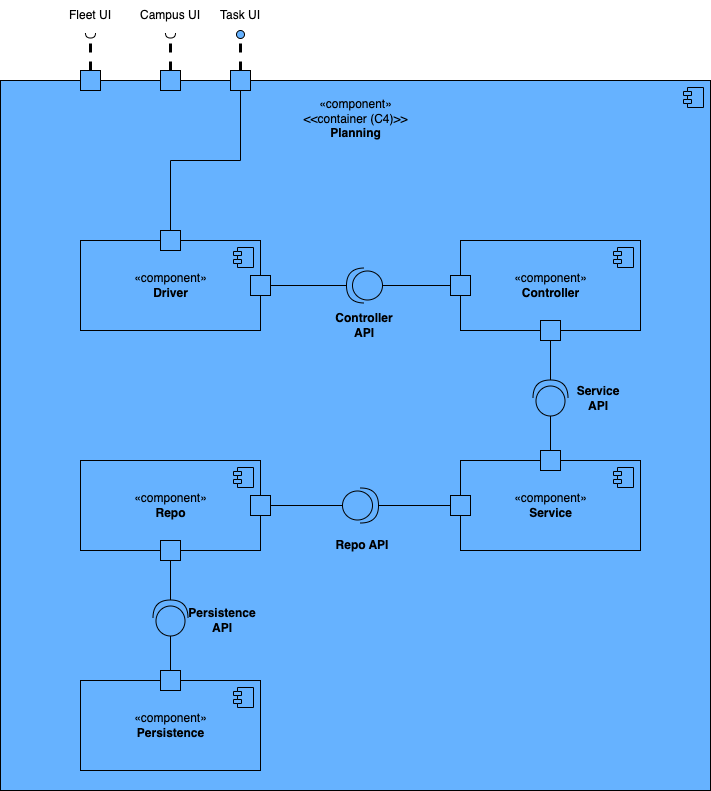

The diagram above was exported from draw.io. Its source (the exported page's mxGraphModel, read from the mxfile embedded in the PNG):
<mxGraphModel dx="954" dy="599" grid="1" gridSize="10" guides="1" tooltips="1" connect="1" arrows="1" fold="1" page="1" pageScale="1" pageWidth="827" pageHeight="1169" math="0" shadow="0">
  <root>
    <mxCell id="0" />
    <mxCell id="1" parent="0" />
    <mxCell id="D0t7B_46O42hAfaBjmiX-1" value="«component»&lt;br&gt;&amp;lt;&amp;lt;container (C4)&amp;gt;&amp;gt;&lt;br&gt;&lt;b&gt;Planning&lt;br&gt;&lt;br&gt;&lt;br&gt;&lt;br&gt;&lt;br&gt;&lt;br&gt;&lt;br&gt;&lt;br&gt;&lt;br&gt;&lt;br&gt;&lt;br&gt;&lt;br&gt;&lt;br&gt;&lt;br&gt;&lt;br&gt;&lt;br&gt;&lt;br&gt;&lt;br&gt;&lt;br&gt;&lt;br&gt;&lt;br&gt;&lt;br&gt;&lt;br&gt;&lt;br&gt;&lt;br&gt;&lt;br&gt;&lt;br&gt;&lt;br&gt;&lt;br&gt;&lt;br&gt;&lt;br&gt;&lt;br&gt;&lt;br&gt;&lt;br&gt;&lt;br&gt;&lt;br&gt;&lt;br&gt;&lt;br&gt;&lt;br&gt;&lt;br&gt;&lt;br&gt;&lt;br&gt;&lt;br&gt;&lt;br&gt;&lt;br&gt;&lt;/b&gt;" style="html=1;dropTarget=0;fillColor=#66B2FF;" parent="1" vertex="1">
      <mxGeometry x="50" y="610" width="710" height="710" as="geometry" />
    </mxCell>
    <mxCell id="D0t7B_46O42hAfaBjmiX-2" value="" style="shape=module;jettyWidth=8;jettyHeight=4;fillColor=#66B2FF;" parent="D0t7B_46O42hAfaBjmiX-1" vertex="1">
      <mxGeometry x="1" width="20" height="20" relative="1" as="geometry">
        <mxPoint x="-27" y="7" as="offset" />
      </mxGeometry>
    </mxCell>
    <mxCell id="D0t7B_46O42hAfaBjmiX-3" value="" style="html=1;rounded=0;fillColor=#66B2FF;" parent="1" vertex="1">
      <mxGeometry x="280" y="600" width="20" height="20" as="geometry" />
    </mxCell>
    <mxCell id="D0t7B_46O42hAfaBjmiX-4" value="" style="endArrow=none;html=1;rounded=0;align=center;verticalAlign=top;endFill=0;labelBackgroundColor=none;endSize=2;dashed=1;strokeWidth=3;exitX=0.5;exitY=0;exitDx=0;exitDy=0;startArrow=none;" parent="1" source="D0t7B_46O42hAfaBjmiX-5" edge="1">
      <mxGeometry relative="1" as="geometry">
        <mxPoint x="290" y="560" as="targetPoint" />
      </mxGeometry>
    </mxCell>
    <mxCell id="D0t7B_46O42hAfaBjmiX-5" value="" style="ellipse;html=1;fontSize=11;align=center;fillColor=#66B2FF;points=[];aspect=fixed;resizable=0;verticalAlign=bottom;labelPosition=center;verticalLabelPosition=top;flipH=1;" parent="1" vertex="1">
      <mxGeometry x="286" y="560" width="8" height="8" as="geometry" />
    </mxCell>
    <mxCell id="D0t7B_46O42hAfaBjmiX-6" value="" style="endArrow=none;html=1;rounded=0;align=center;verticalAlign=top;endFill=0;labelBackgroundColor=none;endSize=2;dashed=1;strokeWidth=3;exitX=0.5;exitY=0;exitDx=0;exitDy=0;" parent="1" source="D0t7B_46O42hAfaBjmiX-3" target="D0t7B_46O42hAfaBjmiX-5" edge="1">
      <mxGeometry relative="1" as="geometry">
        <mxPoint x="290" y="590" as="sourcePoint" />
        <mxPoint x="290" y="560" as="targetPoint" />
      </mxGeometry>
    </mxCell>
    <mxCell id="D0t7B_46O42hAfaBjmiX-7" value="" style="html=1;rounded=0;fillColor=#66B2FF;" parent="1" vertex="1">
      <mxGeometry x="210" y="600" width="20" height="20" as="geometry" />
    </mxCell>
    <mxCell id="D0t7B_46O42hAfaBjmiX-8" value="" style="shape=requiredInterface;html=1;fontSize=11;align=center;fillColor=none;points=[];aspect=fixed;resizable=0;verticalAlign=bottom;labelPosition=center;verticalLabelPosition=top;flipH=1;rotation=-90;" parent="1" vertex="1">
      <mxGeometry x="217.5" y="560" width="5" height="10" as="geometry" />
    </mxCell>
    <mxCell id="D0t7B_46O42hAfaBjmiX-9" value="" style="endArrow=none;html=1;rounded=0;align=center;verticalAlign=top;endFill=0;labelBackgroundColor=none;endSize=2;dashed=1;strokeWidth=3;exitX=0.5;exitY=0;exitDx=0;exitDy=0;" parent="1" source="D0t7B_46O42hAfaBjmiX-7" target="D0t7B_46O42hAfaBjmiX-8" edge="1">
      <mxGeometry relative="1" as="geometry">
        <mxPoint x="220" y="600" as="sourcePoint" />
        <mxPoint x="220" y="580" as="targetPoint" />
      </mxGeometry>
    </mxCell>
    <mxCell id="D0t7B_46O42hAfaBjmiX-10" value="" style="html=1;rounded=0;fillColor=#66B2FF;" parent="1" vertex="1">
      <mxGeometry x="130" y="600" width="20" height="20" as="geometry" />
    </mxCell>
    <mxCell id="D0t7B_46O42hAfaBjmiX-11" value="" style="shape=requiredInterface;html=1;fontSize=11;align=center;fillColor=none;points=[];aspect=fixed;resizable=0;verticalAlign=bottom;labelPosition=center;verticalLabelPosition=top;flipH=1;rotation=-90;" parent="1" vertex="1">
      <mxGeometry x="137.5" y="560" width="5" height="10" as="geometry" />
    </mxCell>
    <mxCell id="D0t7B_46O42hAfaBjmiX-12" value="" style="endArrow=none;html=1;rounded=0;align=center;verticalAlign=top;endFill=0;labelBackgroundColor=none;endSize=2;dashed=1;strokeWidth=3;exitX=0.5;exitY=0;exitDx=0;exitDy=0;" parent="1" source="D0t7B_46O42hAfaBjmiX-10" target="D0t7B_46O42hAfaBjmiX-11" edge="1">
      <mxGeometry relative="1" as="geometry">
        <mxPoint x="210" y="610" as="sourcePoint" />
        <mxPoint x="210" y="590" as="targetPoint" />
      </mxGeometry>
    </mxCell>
    <mxCell id="D0t7B_46O42hAfaBjmiX-13" value="Fleet UI" style="text;html=1;strokeColor=none;fillColor=none;align=center;verticalAlign=middle;whiteSpace=wrap;rounded=0;" parent="1" vertex="1">
      <mxGeometry x="110" y="530" width="60" height="30" as="geometry" />
    </mxCell>
    <mxCell id="D0t7B_46O42hAfaBjmiX-14" value="Task UI" style="text;html=1;strokeColor=none;fillColor=none;align=center;verticalAlign=middle;whiteSpace=wrap;rounded=0;" parent="1" vertex="1">
      <mxGeometry x="260" y="530" width="60" height="30" as="geometry" />
    </mxCell>
    <mxCell id="D0t7B_46O42hAfaBjmiX-15" value="Campus UI" style="text;html=1;strokeColor=none;fillColor=none;align=center;verticalAlign=middle;whiteSpace=wrap;rounded=0;" parent="1" vertex="1">
      <mxGeometry x="185" y="530" width="70" height="30" as="geometry" />
    </mxCell>
    <mxCell id="D0t7B_46O42hAfaBjmiX-16" value="«component»&lt;br&gt;&lt;b&gt;Driver&lt;/b&gt;" style="html=1;dropTarget=0;fillColor=#66B2FF;" parent="1" vertex="1">
      <mxGeometry x="130" y="770" width="180" height="90" as="geometry" />
    </mxCell>
    <mxCell id="D0t7B_46O42hAfaBjmiX-17" value="" style="shape=module;jettyWidth=8;jettyHeight=4;fillColor=#66B2FF;" parent="D0t7B_46O42hAfaBjmiX-16" vertex="1">
      <mxGeometry x="1" width="20" height="20" relative="1" as="geometry">
        <mxPoint x="-27" y="7" as="offset" />
      </mxGeometry>
    </mxCell>
    <mxCell id="D0t7B_46O42hAfaBjmiX-18" style="edgeStyle=orthogonalEdgeStyle;rounded=0;orthogonalLoop=1;jettySize=auto;html=1;exitX=0.5;exitY=0;exitDx=0;exitDy=0;entryX=0.5;entryY=1;entryDx=0;entryDy=0;strokeWidth=1;endArrow=none;endFill=0;" parent="1" source="D0t7B_46O42hAfaBjmiX-19" target="D0t7B_46O42hAfaBjmiX-3" edge="1">
      <mxGeometry relative="1" as="geometry" />
    </mxCell>
    <mxCell id="D0t7B_46O42hAfaBjmiX-19" value="" style="html=1;rounded=0;fillColor=#66B2FF;" parent="1" vertex="1">
      <mxGeometry x="210" y="760" width="20" height="20" as="geometry" />
    </mxCell>
    <mxCell id="D0t7B_46O42hAfaBjmiX-20" value="«component»&lt;br&gt;&lt;b&gt;Controller&lt;/b&gt;" style="html=1;dropTarget=0;fillColor=#66B2FF;" parent="1" vertex="1">
      <mxGeometry x="510" y="770" width="180" height="90" as="geometry" />
    </mxCell>
    <mxCell id="D0t7B_46O42hAfaBjmiX-21" value="" style="shape=module;jettyWidth=8;jettyHeight=4;fillColor=#66B2FF;" parent="D0t7B_46O42hAfaBjmiX-20" vertex="1">
      <mxGeometry x="1" width="20" height="20" relative="1" as="geometry">
        <mxPoint x="-27" y="7" as="offset" />
      </mxGeometry>
    </mxCell>
    <mxCell id="D0t7B_46O42hAfaBjmiX-22" value="" style="edgeStyle=orthogonalEdgeStyle;rounded=0;orthogonalLoop=1;jettySize=auto;html=1;strokeWidth=1;endArrow=none;endFill=0;" parent="1" source="D0t7B_46O42hAfaBjmiX-23" target="D0t7B_46O42hAfaBjmiX-30" edge="1">
      <mxGeometry relative="1" as="geometry" />
    </mxCell>
    <mxCell id="D0t7B_46O42hAfaBjmiX-23" value="«component»&lt;br&gt;&lt;b&gt;Service&lt;/b&gt;" style="html=1;dropTarget=0;fillColor=#66B2FF;" parent="1" vertex="1">
      <mxGeometry x="510" y="990" width="180" height="90" as="geometry" />
    </mxCell>
    <mxCell id="D0t7B_46O42hAfaBjmiX-24" value="" style="shape=module;jettyWidth=8;jettyHeight=4;fillColor=#66B2FF;" parent="D0t7B_46O42hAfaBjmiX-23" vertex="1">
      <mxGeometry x="1" width="20" height="20" relative="1" as="geometry">
        <mxPoint x="-27" y="7" as="offset" />
      </mxGeometry>
    </mxCell>
    <mxCell id="D0t7B_46O42hAfaBjmiX-25" value="«component»&lt;br&gt;&lt;b&gt;Repo&lt;/b&gt;" style="html=1;dropTarget=0;fillColor=#66B2FF;" parent="1" vertex="1">
      <mxGeometry x="130" y="990" width="180" height="90" as="geometry" />
    </mxCell>
    <mxCell id="D0t7B_46O42hAfaBjmiX-26" value="" style="shape=module;jettyWidth=8;jettyHeight=4;fillColor=#66B2FF;" parent="D0t7B_46O42hAfaBjmiX-25" vertex="1">
      <mxGeometry x="1" width="20" height="20" relative="1" as="geometry">
        <mxPoint x="-27" y="7" as="offset" />
      </mxGeometry>
    </mxCell>
    <mxCell id="D0t7B_46O42hAfaBjmiX-27" value="«component»&lt;br&gt;&lt;b&gt;Persistence&lt;/b&gt;" style="html=1;dropTarget=0;fillColor=#66B2FF;" parent="1" vertex="1">
      <mxGeometry x="130" y="1210" width="180" height="90" as="geometry" />
    </mxCell>
    <mxCell id="D0t7B_46O42hAfaBjmiX-28" value="" style="shape=module;jettyWidth=8;jettyHeight=4;fillColor=#66B2FF;" parent="D0t7B_46O42hAfaBjmiX-27" vertex="1">
      <mxGeometry x="1" width="20" height="20" relative="1" as="geometry">
        <mxPoint x="-27" y="7" as="offset" />
      </mxGeometry>
    </mxCell>
    <mxCell id="D0t7B_46O42hAfaBjmiX-29" value="" style="shape=providedRequiredInterface;html=1;verticalLabelPosition=bottom;sketch=0;fillColor=#66B2FF;rotation=-180;" parent="1" vertex="1">
      <mxGeometry x="396" y="797.5" width="36" height="35" as="geometry" />
    </mxCell>
    <mxCell id="D0t7B_46O42hAfaBjmiX-30" value="" style="shape=providedRequiredInterface;html=1;verticalLabelPosition=bottom;sketch=0;fillColor=#66B2FF;rotation=-90;" parent="1" vertex="1">
      <mxGeometry x="582" y="910" width="36" height="35" as="geometry" />
    </mxCell>
    <mxCell id="D0t7B_46O42hAfaBjmiX-31" style="edgeStyle=orthogonalEdgeStyle;rounded=0;orthogonalLoop=1;jettySize=auto;html=1;exitX=1;exitY=0.5;exitDx=0;exitDy=0;exitPerimeter=0;entryX=0;entryY=0.5;entryDx=0;entryDy=0;strokeWidth=1;endArrow=none;endFill=0;" parent="1" source="D0t7B_46O42hAfaBjmiX-32" target="D0t7B_46O42hAfaBjmiX-41" edge="1">
      <mxGeometry relative="1" as="geometry" />
    </mxCell>
    <mxCell id="D0t7B_46O42hAfaBjmiX-32" value="" style="shape=providedRequiredInterface;html=1;verticalLabelPosition=bottom;sketch=0;fillColor=#66B2FF;" parent="1" vertex="1">
      <mxGeometry x="392" y="1017.5" width="36" height="35" as="geometry" />
    </mxCell>
    <mxCell id="D0t7B_46O42hAfaBjmiX-33" value="" style="shape=providedRequiredInterface;html=1;verticalLabelPosition=bottom;sketch=0;fillColor=#66B2FF;rotation=-90;" parent="1" vertex="1">
      <mxGeometry x="202" y="1130" width="36" height="35" as="geometry" />
    </mxCell>
    <mxCell id="D0t7B_46O42hAfaBjmiX-34" style="edgeStyle=orthogonalEdgeStyle;rounded=0;orthogonalLoop=1;jettySize=auto;html=1;exitX=1;exitY=0.5;exitDx=0;exitDy=0;entryX=1;entryY=0.5;entryDx=0;entryDy=0;entryPerimeter=0;strokeWidth=1;endArrow=none;endFill=0;" parent="1" source="D0t7B_46O42hAfaBjmiX-35" target="D0t7B_46O42hAfaBjmiX-29" edge="1">
      <mxGeometry relative="1" as="geometry" />
    </mxCell>
    <mxCell id="D0t7B_46O42hAfaBjmiX-35" value="" style="html=1;rounded=0;fillColor=#66B2FF;" parent="1" vertex="1">
      <mxGeometry x="300" y="805" width="20" height="20" as="geometry" />
    </mxCell>
    <mxCell id="D0t7B_46O42hAfaBjmiX-36" value="" style="edgeStyle=orthogonalEdgeStyle;rounded=0;orthogonalLoop=1;jettySize=auto;html=1;strokeWidth=1;endArrow=none;endFill=0;" parent="1" source="D0t7B_46O42hAfaBjmiX-37" target="D0t7B_46O42hAfaBjmiX-29" edge="1">
      <mxGeometry relative="1" as="geometry" />
    </mxCell>
    <mxCell id="D0t7B_46O42hAfaBjmiX-37" value="" style="html=1;rounded=0;fillColor=#66B2FF;" parent="1" vertex="1">
      <mxGeometry x="500" y="805" width="20" height="20" as="geometry" />
    </mxCell>
    <mxCell id="D0t7B_46O42hAfaBjmiX-38" style="edgeStyle=orthogonalEdgeStyle;rounded=0;orthogonalLoop=1;jettySize=auto;html=1;exitX=0.5;exitY=1;exitDx=0;exitDy=0;entryX=1;entryY=0.5;entryDx=0;entryDy=0;entryPerimeter=0;strokeWidth=1;endArrow=none;endFill=0;" parent="1" source="D0t7B_46O42hAfaBjmiX-39" target="D0t7B_46O42hAfaBjmiX-30" edge="1">
      <mxGeometry relative="1" as="geometry" />
    </mxCell>
    <mxCell id="D0t7B_46O42hAfaBjmiX-39" value="" style="html=1;rounded=0;fillColor=#66B2FF;" parent="1" vertex="1">
      <mxGeometry x="590" y="850" width="20" height="20" as="geometry" />
    </mxCell>
    <mxCell id="D0t7B_46O42hAfaBjmiX-40" value="" style="html=1;rounded=0;fillColor=#66B2FF;" parent="1" vertex="1">
      <mxGeometry x="590" y="980" width="20" height="20" as="geometry" />
    </mxCell>
    <mxCell id="D0t7B_46O42hAfaBjmiX-41" value="" style="html=1;rounded=0;fillColor=#66B2FF;" parent="1" vertex="1">
      <mxGeometry x="500" y="1025" width="20" height="20" as="geometry" />
    </mxCell>
    <mxCell id="D0t7B_46O42hAfaBjmiX-42" style="edgeStyle=orthogonalEdgeStyle;rounded=0;orthogonalLoop=1;jettySize=auto;html=1;exitX=1;exitY=0.5;exitDx=0;exitDy=0;entryX=0;entryY=0.5;entryDx=0;entryDy=0;entryPerimeter=0;strokeWidth=1;endArrow=none;endFill=0;" parent="1" source="D0t7B_46O42hAfaBjmiX-43" target="D0t7B_46O42hAfaBjmiX-32" edge="1">
      <mxGeometry relative="1" as="geometry" />
    </mxCell>
    <mxCell id="D0t7B_46O42hAfaBjmiX-43" value="" style="html=1;rounded=0;fillColor=#66B2FF;" parent="1" vertex="1">
      <mxGeometry x="300" y="1025" width="20" height="20" as="geometry" />
    </mxCell>
    <mxCell id="D0t7B_46O42hAfaBjmiX-44" style="edgeStyle=orthogonalEdgeStyle;rounded=0;orthogonalLoop=1;jettySize=auto;html=1;exitX=0.5;exitY=1;exitDx=0;exitDy=0;entryX=1;entryY=0.5;entryDx=0;entryDy=0;entryPerimeter=0;strokeWidth=1;endArrow=none;endFill=0;" parent="1" source="D0t7B_46O42hAfaBjmiX-45" target="D0t7B_46O42hAfaBjmiX-33" edge="1">
      <mxGeometry relative="1" as="geometry" />
    </mxCell>
    <mxCell id="D0t7B_46O42hAfaBjmiX-45" value="" style="html=1;rounded=0;fillColor=#66B2FF;" parent="1" vertex="1">
      <mxGeometry x="210" y="1070" width="20" height="20" as="geometry" />
    </mxCell>
    <mxCell id="D0t7B_46O42hAfaBjmiX-46" style="edgeStyle=orthogonalEdgeStyle;rounded=0;orthogonalLoop=1;jettySize=auto;html=1;exitX=0.5;exitY=0;exitDx=0;exitDy=0;entryX=0;entryY=0.5;entryDx=0;entryDy=0;entryPerimeter=0;strokeWidth=1;endArrow=none;endFill=0;" parent="1" source="D0t7B_46O42hAfaBjmiX-47" target="D0t7B_46O42hAfaBjmiX-33" edge="1">
      <mxGeometry relative="1" as="geometry" />
    </mxCell>
    <mxCell id="D0t7B_46O42hAfaBjmiX-47" value="" style="html=1;rounded=0;fillColor=#66B2FF;" parent="1" vertex="1">
      <mxGeometry x="210" y="1200" width="20" height="20" as="geometry" />
    </mxCell>
    <mxCell id="D0t7B_46O42hAfaBjmiX-48" value="&lt;b&gt;Controller API&lt;/b&gt;" style="text;html=1;strokeColor=none;fillColor=none;align=center;verticalAlign=middle;whiteSpace=wrap;rounded=0;" parent="1" vertex="1">
      <mxGeometry x="384" y="840" width="60" height="30" as="geometry" />
    </mxCell>
    <mxCell id="D0t7B_46O42hAfaBjmiX-49" value="&lt;b&gt;Service API&lt;/b&gt;" style="text;html=1;strokeColor=none;fillColor=none;align=center;verticalAlign=middle;whiteSpace=wrap;rounded=0;" parent="1" vertex="1">
      <mxGeometry x="618" y="912.5" width="60" height="30" as="geometry" />
    </mxCell>
    <mxCell id="D0t7B_46O42hAfaBjmiX-50" value="&lt;b&gt;Repo API&lt;/b&gt;" style="text;html=1;strokeColor=none;fillColor=none;align=center;verticalAlign=middle;whiteSpace=wrap;rounded=0;" parent="1" vertex="1">
      <mxGeometry x="384" y="1060" width="56" height="30" as="geometry" />
    </mxCell>
    <mxCell id="D0t7B_46O42hAfaBjmiX-51" value="&lt;b&gt;Persistence API&lt;/b&gt;" style="text;html=1;strokeColor=none;fillColor=none;align=center;verticalAlign=middle;whiteSpace=wrap;rounded=0;" parent="1" vertex="1">
      <mxGeometry x="244" y="1135" width="56" height="30" as="geometry" />
    </mxCell>
  </root>
</mxGraphModel>